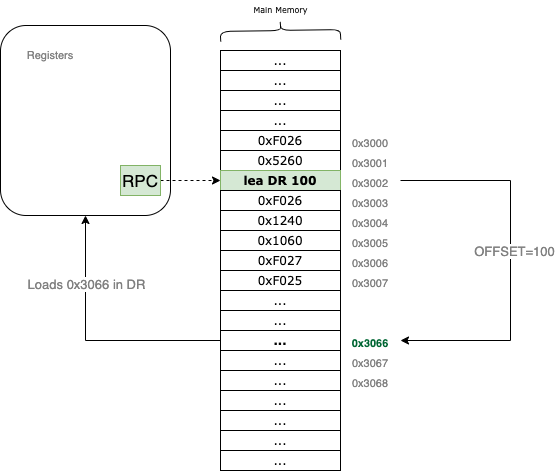

The diagram above was exported from draw.io. Its source (the exported page's mxGraphModel, read from the mxfile embedded in the PNG):
<mxGraphModel dx="1106" dy="892" grid="1" gridSize="10" guides="1" tooltips="1" connect="1" arrows="1" fold="1" page="1" pageScale="1" pageWidth="827" pageHeight="1169" math="0" shadow="0">
  <root>
    <mxCell id="0" />
    <mxCell id="1" parent="0" />
    <mxCell id="kuVhOhOTqHIjEQhxnR2f-23" value="" style="rounded=1;whiteSpace=wrap;html=1;labelBackgroundColor=none;fontSize=11;fontColor=#808080;fillColor=none;" parent="1" vertex="1">
      <mxGeometry x="60" y="315" width="170" height="190" as="geometry" />
    </mxCell>
    <mxCell id="rQF-kg94e7PpYjnTYFAC-100" style="edgeStyle=orthogonalEdgeStyle;rounded=0;orthogonalLoop=1;jettySize=auto;html=1;exitX=1;exitY=0.5;exitDx=0;exitDy=0;entryX=0;entryY=0.5;entryDx=0;entryDy=0;dashed=1;fontFamily=Verdana;fontSize=8;fontColor=#000000;" parent="1" source="4XDJ3RZ_BafD3tyeqq8T-8" target="rQF-kg94e7PpYjnTYFAC-28" edge="1">
      <mxGeometry relative="1" as="geometry">
        <mxPoint x="200" y="450" as="sourcePoint" />
      </mxGeometry>
    </mxCell>
    <mxCell id="rQF-kg94e7PpYjnTYFAC-16" value="" style="rounded=0;whiteSpace=wrap;html=1;fontFamily=Verdana;" parent="1" vertex="1">
      <mxGeometry x="280" y="340" width="120" height="380" as="geometry" />
    </mxCell>
    <mxCell id="rQF-kg94e7PpYjnTYFAC-22" value="..." style="rounded=0;whiteSpace=wrap;html=1;fontFamily=Verdana;" parent="1" vertex="1">
      <mxGeometry x="280" y="340" width="120" height="20" as="geometry" />
    </mxCell>
    <mxCell id="rQF-kg94e7PpYjnTYFAC-23" value="..." style="rounded=0;whiteSpace=wrap;html=1;fontFamily=Verdana;" parent="1" vertex="1">
      <mxGeometry x="280" y="360" width="120" height="20" as="geometry" />
    </mxCell>
    <mxCell id="rQF-kg94e7PpYjnTYFAC-24" value="..." style="rounded=0;whiteSpace=wrap;html=1;fontFamily=Verdana;" parent="1" vertex="1">
      <mxGeometry x="280" y="380" width="120" height="20" as="geometry" />
    </mxCell>
    <mxCell id="rQF-kg94e7PpYjnTYFAC-25" value="..." style="rounded=0;whiteSpace=wrap;html=1;fontFamily=Verdana;" parent="1" vertex="1">
      <mxGeometry x="280" y="400" width="120" height="20" as="geometry" />
    </mxCell>
    <mxCell id="rQF-kg94e7PpYjnTYFAC-26" value="&lt;div style=&quot;font-weight: normal ; font-size: 12px ; line-height: 18px&quot;&gt;&lt;div&gt;&lt;font color=&quot;#000000&quot; style=&quot;background-color: rgb(255 , 255 , 255)&quot;&gt;0xF026&lt;/font&gt;&lt;/div&gt;&lt;/div&gt;" style="rounded=0;whiteSpace=wrap;html=1;fontFamily=Verdana;" parent="1" vertex="1">
      <mxGeometry x="280" y="420" width="120" height="20" as="geometry" />
    </mxCell>
    <mxCell id="rQF-kg94e7PpYjnTYFAC-27" value="&lt;div style=&quot;line-height: 18px;&quot;&gt;&lt;span style=&quot;background-color: rgb(255 , 255 , 255)&quot;&gt;0x5260&lt;/span&gt;&lt;/div&gt;" style="rounded=0;whiteSpace=wrap;html=1;fontFamily=Verdana;" parent="1" vertex="1">
      <mxGeometry x="280" y="440" width="120" height="20" as="geometry" />
    </mxCell>
    <mxCell id="rQF-kg94e7PpYjnTYFAC-28" value="&lt;div style=&quot;line-height: 18px&quot;&gt;lea DR 100&lt;/div&gt;" style="rounded=0;whiteSpace=wrap;html=1;fontFamily=Verdana;fillColor=#d5e8d4;strokeColor=#82b366;fontStyle=1" parent="1" vertex="1">
      <mxGeometry x="280" y="460" width="120" height="20" as="geometry" />
    </mxCell>
    <mxCell id="rQF-kg94e7PpYjnTYFAC-29" value="&lt;span style=&quot;background-color: rgb(255, 255, 255);&quot;&gt;0xF026&lt;/span&gt;" style="rounded=0;whiteSpace=wrap;html=1;fontFamily=Verdana;" parent="1" vertex="1">
      <mxGeometry x="280" y="480" width="120" height="20" as="geometry" />
    </mxCell>
    <mxCell id="rQF-kg94e7PpYjnTYFAC-30" value="&lt;div style=&quot;line-height: 18px;&quot;&gt;&lt;span style=&quot;background-color: rgb(255 , 255 , 255)&quot;&gt;0x1240&lt;/span&gt;&lt;/div&gt;" style="rounded=0;whiteSpace=wrap;html=1;fontFamily=Verdana;" parent="1" vertex="1">
      <mxGeometry x="280" y="500" width="120" height="20" as="geometry" />
    </mxCell>
    <mxCell id="rQF-kg94e7PpYjnTYFAC-31" value="&lt;div style=&quot;line-height: 18px;&quot;&gt;&lt;div style=&quot;line-height: 18px;&quot;&gt;&lt;span style=&quot;background-color: rgb(255 , 255 , 255)&quot;&gt;0x1060&lt;/span&gt;&lt;/div&gt;&lt;/div&gt;" style="rounded=0;whiteSpace=wrap;html=1;fontFamily=Verdana;" parent="1" vertex="1">
      <mxGeometry x="280" y="520" width="120" height="20" as="geometry" />
    </mxCell>
    <mxCell id="rQF-kg94e7PpYjnTYFAC-32" value="&lt;div style=&quot;line-height: 18px;&quot;&gt;&lt;span style=&quot;background-color: rgb(255 , 255 , 255)&quot;&gt;0xF027&lt;/span&gt;&lt;/div&gt;" style="rounded=0;whiteSpace=wrap;html=1;fontFamily=Verdana;" parent="1" vertex="1">
      <mxGeometry x="280" y="540" width="120" height="20" as="geometry" />
    </mxCell>
    <mxCell id="rQF-kg94e7PpYjnTYFAC-33" value="&lt;div style=&quot;line-height: 18px;&quot;&gt;&lt;span style=&quot;background-color: rgb(255 , 255 , 255)&quot;&gt;0xF025&lt;/span&gt;&lt;/div&gt;" style="rounded=0;whiteSpace=wrap;html=1;fontFamily=Verdana;" parent="1" vertex="1">
      <mxGeometry x="280" y="560" width="120" height="20" as="geometry" />
    </mxCell>
    <mxCell id="rQF-kg94e7PpYjnTYFAC-34" value="..." style="rounded=0;whiteSpace=wrap;html=1;fontFamily=Verdana;" parent="1" vertex="1">
      <mxGeometry x="280" y="580" width="120" height="20" as="geometry" />
    </mxCell>
    <mxCell id="rQF-kg94e7PpYjnTYFAC-35" value="..." style="rounded=0;whiteSpace=wrap;html=1;fontFamily=Verdana;" parent="1" vertex="1">
      <mxGeometry x="280" y="600" width="120" height="20" as="geometry" />
    </mxCell>
    <mxCell id="rQF-kg94e7PpYjnTYFAC-36" value="..." style="rounded=0;whiteSpace=wrap;html=1;fontFamily=Verdana;fontStyle=1" parent="1" vertex="1">
      <mxGeometry x="280" y="620" width="120" height="20" as="geometry" />
    </mxCell>
    <mxCell id="rQF-kg94e7PpYjnTYFAC-37" value="..." style="rounded=0;whiteSpace=wrap;html=1;fontFamily=Verdana;" parent="1" vertex="1">
      <mxGeometry x="280" y="640" width="120" height="20" as="geometry" />
    </mxCell>
    <mxCell id="rQF-kg94e7PpYjnTYFAC-38" value="..." style="rounded=0;whiteSpace=wrap;html=1;fontFamily=Verdana;" parent="1" vertex="1">
      <mxGeometry x="280" y="660" width="120" height="20" as="geometry" />
    </mxCell>
    <mxCell id="rQF-kg94e7PpYjnTYFAC-39" value="..." style="rounded=0;whiteSpace=wrap;html=1;fontFamily=Verdana;" parent="1" vertex="1">
      <mxGeometry x="280" y="680" width="120" height="20" as="geometry" />
    </mxCell>
    <mxCell id="rQF-kg94e7PpYjnTYFAC-40" value="" style="rounded=0;whiteSpace=wrap;html=1;fontFamily=Verdana;" parent="1" vertex="1">
      <mxGeometry x="280" y="700" width="120" height="60" as="geometry" />
    </mxCell>
    <mxCell id="rQF-kg94e7PpYjnTYFAC-95" value="" style="shape=curlyBracket;whiteSpace=wrap;html=1;rounded=1;labelBackgroundColor=#FFFFFF;fontFamily=Verdana;fontSize=8;fontColor=#000000;strokeColor=#000000;fillColor=#E6E6E6;rotation=89;" parent="1" vertex="1">
      <mxGeometry x="330" y="260" width="20" height="120" as="geometry" />
    </mxCell>
    <mxCell id="rQF-kg94e7PpYjnTYFAC-96" value="Main Memory" style="text;html=1;align=center;verticalAlign=middle;resizable=0;points=[];autosize=1;strokeColor=none;fillColor=none;fontSize=8;fontFamily=Verdana;fontColor=#000000;" parent="1" vertex="1">
      <mxGeometry x="305" y="290" width="70" height="20" as="geometry" />
    </mxCell>
    <mxCell id="4XDJ3RZ_BafD3tyeqq8T-8" value="RPC" style="rounded=0;whiteSpace=wrap;html=1;fontSize=17;fillColor=#d5e8d4;strokeColor=#82b366;" parent="1" vertex="1">
      <mxGeometry x="180" y="455" width="40" height="30" as="geometry" />
    </mxCell>
    <mxCell id="4XDJ3RZ_BafD3tyeqq8T-9" value="&lt;font color=&quot;#808080&quot; style=&quot;font-size: 11px&quot;&gt;0x3000&lt;/font&gt;" style="text;html=1;strokeColor=none;fillColor=none;align=center;verticalAlign=middle;whiteSpace=wrap;rounded=0;fontSize=17;fontColor=#D5E8D4;" parent="1" vertex="1">
      <mxGeometry x="400" y="420" width="60" height="20" as="geometry" />
    </mxCell>
    <mxCell id="4XDJ3RZ_BafD3tyeqq8T-10" value="&lt;font color=&quot;#808080&quot; style=&quot;font-size: 11px&quot;&gt;0x3001&lt;/font&gt;" style="text;html=1;strokeColor=none;fillColor=none;align=center;verticalAlign=middle;whiteSpace=wrap;rounded=0;fontSize=17;fontColor=#D5E8D4;" parent="1" vertex="1">
      <mxGeometry x="400" y="440" width="60" height="20" as="geometry" />
    </mxCell>
    <mxCell id="4XDJ3RZ_BafD3tyeqq8T-23" style="edgeStyle=orthogonalEdgeStyle;rounded=0;orthogonalLoop=1;jettySize=auto;html=1;exitX=1;exitY=0.5;exitDx=0;exitDy=0;entryX=1;entryY=0.5;entryDx=0;entryDy=0;fontSize=11;fontColor=#808080;" parent="1" source="4XDJ3RZ_BafD3tyeqq8T-12" target="4XDJ3RZ_BafD3tyeqq8T-18" edge="1">
      <mxGeometry relative="1" as="geometry">
        <Array as="points">
          <mxPoint x="570" y="470" />
          <mxPoint x="570" y="630" />
        </Array>
      </mxGeometry>
    </mxCell>
    <mxCell id="4XDJ3RZ_BafD3tyeqq8T-26" value="OFFSET=100" style="edgeLabel;html=1;align=center;verticalAlign=middle;resizable=0;points=[];fontSize=13;fontColor=#808080;" parent="4XDJ3RZ_BafD3tyeqq8T-23" vertex="1" connectable="0">
      <mxGeometry x="-0.12" y="3" relative="1" as="geometry">
        <mxPoint y="13" as="offset" />
      </mxGeometry>
    </mxCell>
    <mxCell id="4XDJ3RZ_BafD3tyeqq8T-12" value="&lt;font color=&quot;#808080&quot; style=&quot;font-size: 11px&quot;&gt;0x3002&lt;/font&gt;" style="text;html=1;strokeColor=none;fillColor=none;align=center;verticalAlign=middle;whiteSpace=wrap;rounded=0;fontSize=17;fontColor=#D5E8D4;" parent="1" vertex="1">
      <mxGeometry x="400" y="460" width="60" height="20" as="geometry" />
    </mxCell>
    <mxCell id="4XDJ3RZ_BafD3tyeqq8T-13" value="&lt;font color=&quot;#808080&quot; style=&quot;font-size: 11px&quot;&gt;0x3003&lt;/font&gt;" style="text;html=1;strokeColor=none;fillColor=none;align=center;verticalAlign=middle;whiteSpace=wrap;rounded=0;fontSize=17;fontColor=#D5E8D4;" parent="1" vertex="1">
      <mxGeometry x="400" y="480" width="60" height="20" as="geometry" />
    </mxCell>
    <mxCell id="4XDJ3RZ_BafD3tyeqq8T-14" value="&lt;font color=&quot;#808080&quot; style=&quot;font-size: 11px&quot;&gt;0x3004&lt;/font&gt;" style="text;html=1;strokeColor=none;fillColor=none;align=center;verticalAlign=middle;whiteSpace=wrap;rounded=0;fontSize=17;fontColor=#D5E8D4;" parent="1" vertex="1">
      <mxGeometry x="400" y="500" width="60" height="20" as="geometry" />
    </mxCell>
    <mxCell id="4XDJ3RZ_BafD3tyeqq8T-15" value="&lt;font color=&quot;#808080&quot; style=&quot;font-size: 11px&quot;&gt;0x3005&lt;/font&gt;" style="text;html=1;strokeColor=none;fillColor=none;align=center;verticalAlign=middle;whiteSpace=wrap;rounded=0;fontSize=17;fontColor=#D5E8D4;" parent="1" vertex="1">
      <mxGeometry x="400" y="520" width="60" height="20" as="geometry" />
    </mxCell>
    <mxCell id="4XDJ3RZ_BafD3tyeqq8T-16" value="&lt;font color=&quot;#808080&quot; style=&quot;font-size: 11px&quot;&gt;0x3006&lt;/font&gt;" style="text;html=1;strokeColor=none;fillColor=none;align=center;verticalAlign=middle;whiteSpace=wrap;rounded=0;fontSize=17;fontColor=#D5E8D4;" parent="1" vertex="1">
      <mxGeometry x="400" y="540" width="60" height="20" as="geometry" />
    </mxCell>
    <mxCell id="4XDJ3RZ_BafD3tyeqq8T-17" value="&lt;font color=&quot;#808080&quot; style=&quot;font-size: 11px&quot;&gt;0x3007&lt;/font&gt;" style="text;html=1;strokeColor=none;fillColor=none;align=center;verticalAlign=middle;whiteSpace=wrap;rounded=0;fontSize=17;fontColor=#D5E8D4;" parent="1" vertex="1">
      <mxGeometry x="400" y="560" width="60" height="20" as="geometry" />
    </mxCell>
    <mxCell id="4XDJ3RZ_BafD3tyeqq8T-18" value="&lt;font style=&quot;font-size: 11px&quot; color=&quot;#006633&quot;&gt;0x3066&lt;/font&gt;" style="text;html=1;strokeColor=none;fillColor=none;align=center;verticalAlign=middle;whiteSpace=wrap;rounded=0;fontSize=17;fontColor=#D5E8D4;fontStyle=1" parent="1" vertex="1">
      <mxGeometry x="400" y="620" width="60" height="20" as="geometry" />
    </mxCell>
    <mxCell id="4XDJ3RZ_BafD3tyeqq8T-19" value="&lt;font color=&quot;#808080&quot; style=&quot;font-size: 11px&quot;&gt;0x3067&lt;/font&gt;" style="text;html=1;strokeColor=none;fillColor=none;align=center;verticalAlign=middle;whiteSpace=wrap;rounded=0;fontSize=17;fontColor=#D5E8D4;" parent="1" vertex="1">
      <mxGeometry x="400" y="640" width="60" height="20" as="geometry" />
    </mxCell>
    <mxCell id="4XDJ3RZ_BafD3tyeqq8T-20" value="&lt;font color=&quot;#808080&quot; style=&quot;font-size: 11px&quot;&gt;0x3068&lt;/font&gt;" style="text;html=1;strokeColor=none;fillColor=none;align=center;verticalAlign=middle;whiteSpace=wrap;rounded=0;fontSize=17;fontColor=#D5E8D4;" parent="1" vertex="1">
      <mxGeometry x="400" y="660" width="60" height="20" as="geometry" />
    </mxCell>
    <mxCell id="kuVhOhOTqHIjEQhxnR2f-1" value="..." style="rounded=0;whiteSpace=wrap;html=1;fontFamily=Verdana;" parent="1" vertex="1">
      <mxGeometry x="280" y="700" width="120" height="20" as="geometry" />
    </mxCell>
    <mxCell id="kuVhOhOTqHIjEQhxnR2f-2" value="..." style="rounded=0;whiteSpace=wrap;html=1;fontFamily=Verdana;" parent="1" vertex="1">
      <mxGeometry x="280" y="720" width="120" height="20" as="geometry" />
    </mxCell>
    <mxCell id="kuVhOhOTqHIjEQhxnR2f-3" value="..." style="rounded=0;whiteSpace=wrap;html=1;fontFamily=Verdana;" parent="1" vertex="1">
      <mxGeometry x="280" y="740" width="120" height="20" as="geometry" />
    </mxCell>
    <mxCell id="kuVhOhOTqHIjEQhxnR2f-22" style="edgeStyle=orthogonalEdgeStyle;rounded=0;orthogonalLoop=1;jettySize=auto;html=1;fontSize=11;fontColor=#808080;strokeWidth=1;entryX=0.5;entryY=1;entryDx=0;entryDy=0;" parent="1" target="kuVhOhOTqHIjEQhxnR2f-23" edge="1">
      <mxGeometry relative="1" as="geometry">
        <mxPoint x="80" y="430" as="targetPoint" />
        <mxPoint x="280" y="630" as="sourcePoint" />
        <Array as="points">
          <mxPoint x="280" y="630" />
          <mxPoint x="145" y="630" />
        </Array>
      </mxGeometry>
    </mxCell>
    <mxCell id="kuVhOhOTqHIjEQhxnR2f-25" value="&lt;span style=&quot;font-size: 13px&quot;&gt;Loads 0x3066 in DR&lt;/span&gt;" style="edgeLabel;html=1;align=center;verticalAlign=middle;resizable=0;points=[];fontSize=11;fontColor=#808080;" parent="kuVhOhOTqHIjEQhxnR2f-22" vertex="1" connectable="0">
      <mxGeometry x="0.3694" y="-2" relative="1" as="geometry">
        <mxPoint x="-2" y="-14" as="offset" />
      </mxGeometry>
    </mxCell>
    <mxCell id="kuVhOhOTqHIjEQhxnR2f-26" value="Registers" style="text;html=1;strokeColor=none;fillColor=none;align=center;verticalAlign=middle;whiteSpace=wrap;rounded=0;labelBackgroundColor=none;fontSize=11;fontColor=#808080;" parent="1" vertex="1">
      <mxGeometry x="80" y="330" width="60" height="30" as="geometry" />
    </mxCell>
  </root>
</mxGraphModel>